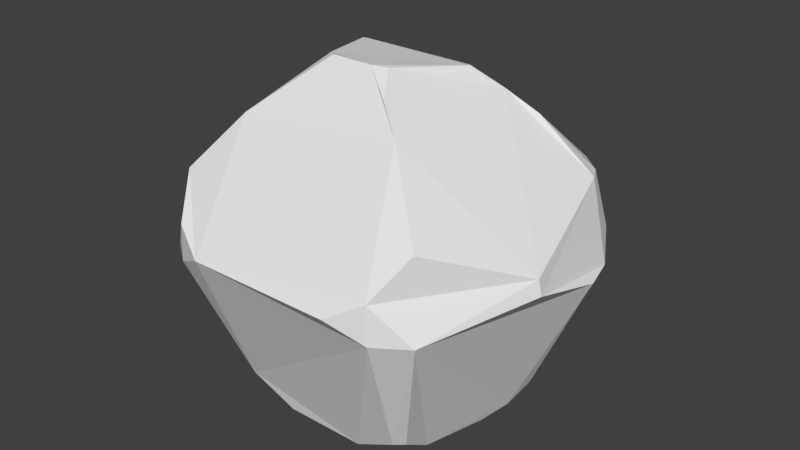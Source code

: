 # Source: Rock1.blend  (saved by Blender 2.79.0; exported with 4.5.12 LTS)
import bpy
from mathutils import Matrix  # noqa: F401  (used for matrix-valued properties, if any)

bpy.ops.wm.read_factory_settings(use_empty=True)
scene = bpy.context.scene
scene.name = 'Scene'

# ---- collections
col_collection_1 = bpy.data.collections.new('Collection 1'); scene.collection.children.link(col_collection_1)

# ---- world
world_world = bpy.data.worlds.new('World'); scene.world = world_world
world_world.color = (0.05088, 0.05088, 0.05088)
world_world.use_sun_shadow = False
world_world.sun_shadow_jitter_overblur = 0.0
world_world.cycles.sampling_method = 'MANUAL'

# ---- meshes
me_sphere = bpy.data.meshes.new('Sphere')
me_sphere.from_pydata([(0.1859, 0.9406, 0.1841), (0.1079, 0.5423, -0.8094), (0.3608, 0.8753, 0.2005), (0.6413, 0.6358, 0.3654), (0.7656, 0.5095, 0.379), (0.3094, 0.1521, 0.8654), (0.9239, 0.3827, 7.55e-08), (0.6436, 0.262, -0.7011), (0.9752, 0.1957, 0.00248), (0.5426, 0.1068, -0.8127), (0.5539, -0.0009451, -0.8192), (0.9368, -0.1903, 0.1794), (0.4619, -0.3087, -0.8315), (0.6533, -0.6533, 0.3827), (0.7071, -0.7071, 7.55e-08), (0.4904, -0.4961, -0.7022), (0.5449, -0.8155, 0.1951), (0.553, -0.8195, 0.005208), (0.2123, -0.51, -0.8298), (-0.2123, -0.51, -0.8298), (-0.5449, -0.8155, 0.1951), (-0.553, -0.8195, 0.005208), (-0.6533, -0.6533, 0.3827), (-0.7071, -0.7071, 7.55e-08), (-0.4903, -0.4961, -0.7022), (-0.4619, -0.3087, -0.8315), (-0.9368, -0.1903, 0.1795), (-0.5539, -0.000945, -0.8192), (-0.9752, 0.1957, 0.00248), (-0.5425, 0.1068, -0.8126), (-0.3094, 0.152, 0.8654), (-0.9239, 0.3827, 7.55e-08), (-0.6436, 0.262, -0.7011), (-0.7656, 0.5095, 0.379), (-0.6413, 0.6358, 0.3654), (-0.3609, 0.8755, 0.2005), (-0.2114, 0.5107, -0.8101), (-0.1859, 0.9406, 0.1841), (1.53e-07, 0.7071, -0.7071), (0.1232, 0.6192, -0.7693), (0.8235, 0.5502, 0.09755), (0.2973, 0.1695, 0.8607), (0.4305, 0.252, 0.7616), (0.5653, 0.3285, 0.6535), (0.8049, 0.433, 0.3786), (0.6144, 0.1241, -0.7669), (0.9544, -0.188, 0.1033), (0.2502, -0.356, 0.836), (0.4444, -0.5345, -0.703), (0.1073, -0.2657, 0.9331), (0.3762, -0.8922, 0.09812), (0.1795, -0.4334, -0.8777), (-0.1072, -0.2656, 0.9333), (-0.3761, -0.892, 0.09817), (-0.1795, -0.4334, -0.8777), (-0.4444, -0.5345, -0.703), (-0.4326, -0.4918, 0.6573), (-0.9544, -0.188, 0.1032), (-0.6144, 0.1241, -0.7669), (-0.8235, 0.5502, 0.09755), (-0.5653, 0.3285, 0.6535), (-0.4305, 0.252, 0.7616), (-0.8049, 0.433, 0.3786), (-0.2974, 0.1697, 0.8608), (-0.2335, 0.5721, -0.7628), (2.647e-07, 0.9904, 0.09755), (-0.1645, -0.2181, 0.9199), (0.3806, -0.4398, 0.7177), (0.1645, -0.218, 0.9199)], [], [(14, 17, 48, 15), (6, 8, 45, 7), (30, 63, 61), (20, 53, 50, 16, 13, 67, 47, 49, 52, 56, 22), (55, 24, 25, 54, 19), (7, 45, 9, 1, 39), (19, 54, 51, 18), (43, 42, 5, 68, 47, 67, 13, 11, 44), (15, 48, 18, 51, 12), (62, 60, 34, 33), (12, 51, 54, 25, 27, 29, 36, 1, 9, 10), (46, 14, 15, 12, 10, 45, 8), (52, 49, 68, 5, 41, 63, 30, 66), (0, 2, 40, 6, 7, 39, 38, 65), (35, 37, 65, 38, 64, 32, 31, 59), (3, 4, 40, 2), (57, 23, 21, 20, 22, 26), (63, 41, 42, 43, 3, 2, 0, 37, 35, 34, 60, 61), (17, 16, 50), (33, 34, 35, 59), (66, 56, 52), (57, 28, 58, 27, 25, 24, 23), (62, 33, 59, 31, 28, 57, 26), (64, 36, 29, 58, 32), (13, 16, 17, 14, 46, 11), (50, 53, 21, 55, 19, 18, 48, 17), (43, 44, 4, 3), (21, 23, 24, 55), (28, 31, 32, 58), (36, 64, 38, 39, 1), (4, 44, 11, 46, 8, 6, 40), (27, 58, 29), (53, 20, 21), (0, 65, 37), (42, 41, 5), (9, 45, 10), (60, 62, 26, 22, 56, 66, 30, 61), (47, 68, 49)])
me_sphere.use_remesh_preserve_volume = False
me_sphere.use_remesh_preserve_attributes = False
me_sphere.use_mirror_vertex_groups = False
me_sphere.update()

# ---- objects
ob_sphere = bpy.data.objects.new('Sphere', me_sphere)

# ---- transforms, parenting, visibility, modifiers, constraints
ob_sphere.location = (0.0, 0.0, 0.0)
ob_sphere.lineart.crease_threshold = 0.0

# ---- collection membership
col_collection_1.objects.link(ob_sphere)

# ---- scene / render settings (as saved in the file)
scene.frame_start = 1; scene.frame_end = 250; scene.frame_set(1)
scene.render.engine = 'BLENDER_EEVEE_NEXT'
scene.render.resolution_percentage = 50
scene.render.dither_intensity = 0.0
scene.cycles.use_denoising = False
scene.cycles.samples = 128
scene.cycles.sampling_pattern = 'TABULATED_SOBOL'
scene.cycles.use_adaptive_sampling = False
scene.cycles.use_light_tree = False
scene.cycles.blur_glossy = 0.0
scene.cycles.sample_clamp_indirect = 0.0
scene.view_settings.view_transform = 'Standard'
bpy.context.view_layer.update()

# ---- added for rendering (the .blend has no active camera and no usable light): camera, sun
cam_auto = bpy.data.cameras.new('AutoCamera')
cam_auto.lens = 50.0
cam_auto.sensor_width = 36.0
cam_auto.clip_end = 1000.0
ob_auto_camera = bpy.data.objects.new('AutoCamera', cam_auto)
scene.collection.objects.link(ob_auto_camera)
ob_auto_camera.location = (3.01622, -3.57035, 2.44076)
ob_auto_camera.rotation_euler = (1.09748, -7.21219e-08, 0.694738)
scene.camera = ob_auto_camera
light_auto_sun = bpy.data.lights.new('AutoSun', 'SUN')
light_auto_sun.energy = 3.0
light_auto_sun.angle = 0.0523599
ob_auto_sun = bpy.data.objects.new('AutoSun', light_auto_sun)
scene.collection.objects.link(ob_auto_sun)
ob_auto_sun.rotation_euler = (0.872665, 0.174533, 0.523599)
bpy.context.view_layer.update()
